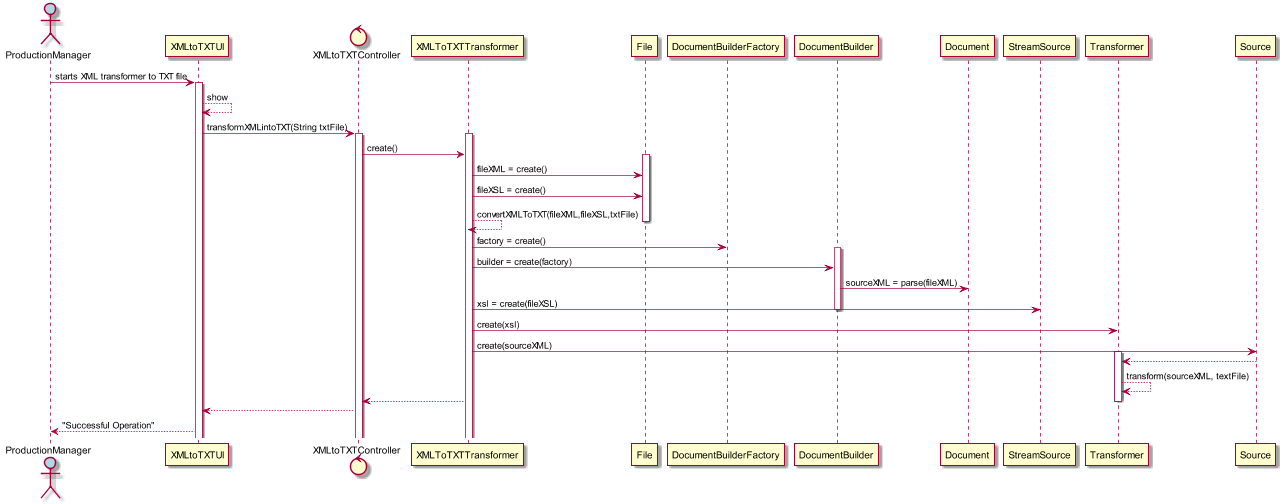

The diagram above was rendered by PlantUML. Its source (embedded in the PNG):
@startuml
scale 1280*720
actor ProductionManager #lightblue

ProductionManager -> XMLtoTXTUI : starts XML transformer to TXT file
activate XMLtoTXTUI
control XMLtoTXTController


XMLtoTXTUI --> XMLtoTXTUI : show
XMLtoTXTUI -> XMLtoTXTController : transformXMLintoTXT(String txtFile)
activate XMLtoTXTController
activate XMLToTXTTransformer

XMLtoTXTController -> XMLToTXTTransformer : create()
activate File
XMLToTXTTransformer -> File : fileXML = create()
XMLToTXTTransformer -> File : fileXSL = create()
XMLToTXTTransformer --> XMLToTXTTransformer : convertXMLToTXT(fileXML,fileXSL,txtFile)
deactivate File

XMLToTXTTransformer -> DocumentBuilderFactory : factory = create()
activate DocumentBuilder
XMLToTXTTransformer -> DocumentBuilder : builder = create(factory)
DocumentBuilder -> Document: sourceXML = parse(fileXML)
XMLToTXTTransformer -> StreamSource : xsl = create(fileXSL)
deactivate DocumentBuilder
XMLToTXTTransformer -> Transformer : create(xsl)
XMLToTXTTransformer -> Source: create(sourceXML)
activate Transformer
Source --> Transformer:
Transformer --> Transformer : transform(sourceXML, textFile)

XMLToTXTTransformer --> XMLtoTXTController :
deactivate Transformer
XMLtoTXTController --> XMLtoTXTUI :
XMLtoTXTUI --> ProductionManager : "Successful Operation"
@enduml